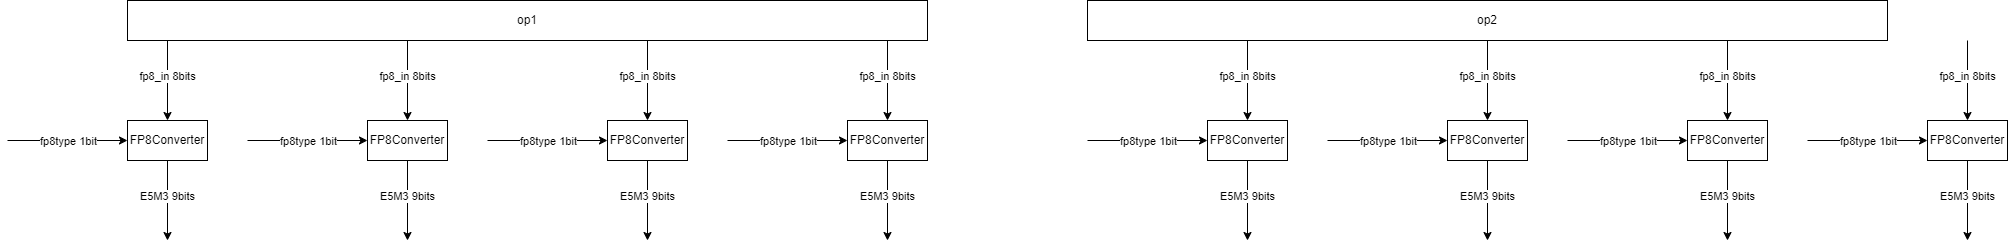

The diagram above was exported from draw.io. Its source (the exported page's mxGraphModel, read from the mxfile embedded in the PNG):
<mxGraphModel dx="2628" dy="2532" grid="1" gridSize="10" guides="1" tooltips="1" connect="1" arrows="1" fold="1" page="1" pageScale="1" pageWidth="827" pageHeight="1169" math="0" shadow="0">
  <root>
    <mxCell id="0" />
    <mxCell id="1" parent="0" />
    <mxCell id="2" value="FP8Converter" style="rounded=0;whiteSpace=wrap;html=1;" vertex="1" parent="1">
      <mxGeometry x="160" y="40" width="80" height="40" as="geometry" />
    </mxCell>
    <mxCell id="3" value="" style="endArrow=classic;html=1;" edge="1" parent="1">
      <mxGeometry width="50" height="50" relative="1" as="geometry">
        <mxPoint x="40" y="60" as="sourcePoint" />
        <mxPoint x="160" y="60" as="targetPoint" />
      </mxGeometry>
    </mxCell>
    <mxCell id="4" value="fp8type 1bit" style="edgeLabel;html=1;align=center;verticalAlign=middle;resizable=0;points=[];" vertex="1" connectable="0" parent="3">
      <mxGeometry x="-0.4417" y="2" relative="1" as="geometry">
        <mxPoint x="27" y="2" as="offset" />
      </mxGeometry>
    </mxCell>
    <mxCell id="5" value="" style="endArrow=classic;html=1;" edge="1" parent="1">
      <mxGeometry width="50" height="50" relative="1" as="geometry">
        <mxPoint x="200" y="-40" as="sourcePoint" />
        <mxPoint x="200" y="40" as="targetPoint" />
      </mxGeometry>
    </mxCell>
    <mxCell id="6" value="fp8_in 8bits" style="edgeLabel;html=1;align=center;verticalAlign=middle;resizable=0;points=[];" vertex="1" connectable="0" parent="5">
      <mxGeometry x="-0.1528" y="-1" relative="1" as="geometry">
        <mxPoint as="offset" />
      </mxGeometry>
    </mxCell>
    <mxCell id="7" value="" style="endArrow=classic;html=1;" edge="1" parent="1">
      <mxGeometry width="50" height="50" relative="1" as="geometry">
        <mxPoint x="200" y="80" as="sourcePoint" />
        <mxPoint x="200" y="160" as="targetPoint" />
      </mxGeometry>
    </mxCell>
    <mxCell id="8" value="E5M3 9bits" style="edgeLabel;html=1;align=center;verticalAlign=middle;resizable=0;points=[];" vertex="1" connectable="0" parent="7">
      <mxGeometry x="-0.1528" y="-1" relative="1" as="geometry">
        <mxPoint as="offset" />
      </mxGeometry>
    </mxCell>
    <mxCell id="9" value="FP8Converter" style="rounded=0;whiteSpace=wrap;html=1;" vertex="1" parent="1">
      <mxGeometry x="400" y="40" width="80" height="40" as="geometry" />
    </mxCell>
    <mxCell id="10" value="" style="endArrow=classic;html=1;" edge="1" parent="1">
      <mxGeometry width="50" height="50" relative="1" as="geometry">
        <mxPoint x="280" y="60" as="sourcePoint" />
        <mxPoint x="400" y="60" as="targetPoint" />
      </mxGeometry>
    </mxCell>
    <mxCell id="11" value="fp8type 1bit" style="edgeLabel;html=1;align=center;verticalAlign=middle;resizable=0;points=[];" vertex="1" connectable="0" parent="10">
      <mxGeometry x="-0.4417" y="2" relative="1" as="geometry">
        <mxPoint x="27" y="2" as="offset" />
      </mxGeometry>
    </mxCell>
    <mxCell id="12" value="" style="endArrow=classic;html=1;" edge="1" parent="1">
      <mxGeometry width="50" height="50" relative="1" as="geometry">
        <mxPoint x="440" y="-40" as="sourcePoint" />
        <mxPoint x="440" y="40" as="targetPoint" />
      </mxGeometry>
    </mxCell>
    <mxCell id="13" value="fp8_in 8bits" style="edgeLabel;html=1;align=center;verticalAlign=middle;resizable=0;points=[];" vertex="1" connectable="0" parent="12">
      <mxGeometry x="-0.1528" y="-1" relative="1" as="geometry">
        <mxPoint as="offset" />
      </mxGeometry>
    </mxCell>
    <mxCell id="14" value="" style="endArrow=classic;html=1;" edge="1" parent="1">
      <mxGeometry width="50" height="50" relative="1" as="geometry">
        <mxPoint x="440" y="80" as="sourcePoint" />
        <mxPoint x="440" y="160" as="targetPoint" />
      </mxGeometry>
    </mxCell>
    <mxCell id="15" value="E5M3 9bits" style="edgeLabel;html=1;align=center;verticalAlign=middle;resizable=0;points=[];" vertex="1" connectable="0" parent="14">
      <mxGeometry x="-0.1528" y="-1" relative="1" as="geometry">
        <mxPoint as="offset" />
      </mxGeometry>
    </mxCell>
    <mxCell id="16" value="FP8Converter" style="rounded=0;whiteSpace=wrap;html=1;" vertex="1" parent="1">
      <mxGeometry x="640" y="40" width="80" height="40" as="geometry" />
    </mxCell>
    <mxCell id="17" value="" style="endArrow=classic;html=1;" edge="1" parent="1">
      <mxGeometry width="50" height="50" relative="1" as="geometry">
        <mxPoint x="520" y="60" as="sourcePoint" />
        <mxPoint x="640" y="60" as="targetPoint" />
      </mxGeometry>
    </mxCell>
    <mxCell id="18" value="fp8type 1bit" style="edgeLabel;html=1;align=center;verticalAlign=middle;resizable=0;points=[];" vertex="1" connectable="0" parent="17">
      <mxGeometry x="-0.4417" y="2" relative="1" as="geometry">
        <mxPoint x="27" y="2" as="offset" />
      </mxGeometry>
    </mxCell>
    <mxCell id="19" value="" style="endArrow=classic;html=1;" edge="1" parent="1">
      <mxGeometry width="50" height="50" relative="1" as="geometry">
        <mxPoint x="680" y="-40" as="sourcePoint" />
        <mxPoint x="680" y="40" as="targetPoint" />
      </mxGeometry>
    </mxCell>
    <mxCell id="20" value="fp8_in 8bits" style="edgeLabel;html=1;align=center;verticalAlign=middle;resizable=0;points=[];" vertex="1" connectable="0" parent="19">
      <mxGeometry x="-0.1528" y="-1" relative="1" as="geometry">
        <mxPoint as="offset" />
      </mxGeometry>
    </mxCell>
    <mxCell id="21" value="" style="endArrow=classic;html=1;" edge="1" parent="1">
      <mxGeometry width="50" height="50" relative="1" as="geometry">
        <mxPoint x="680" y="80" as="sourcePoint" />
        <mxPoint x="680" y="160" as="targetPoint" />
      </mxGeometry>
    </mxCell>
    <mxCell id="22" value="E5M3 9bits" style="edgeLabel;html=1;align=center;verticalAlign=middle;resizable=0;points=[];" vertex="1" connectable="0" parent="21">
      <mxGeometry x="-0.1528" y="-1" relative="1" as="geometry">
        <mxPoint as="offset" />
      </mxGeometry>
    </mxCell>
    <mxCell id="30" value="FP8Converter" style="rounded=0;whiteSpace=wrap;html=1;" vertex="1" parent="1">
      <mxGeometry x="880" y="40" width="80" height="40" as="geometry" />
    </mxCell>
    <mxCell id="31" value="" style="endArrow=classic;html=1;" edge="1" parent="1">
      <mxGeometry width="50" height="50" relative="1" as="geometry">
        <mxPoint x="760" y="60" as="sourcePoint" />
        <mxPoint x="880" y="60" as="targetPoint" />
      </mxGeometry>
    </mxCell>
    <mxCell id="32" value="fp8type 1bit" style="edgeLabel;html=1;align=center;verticalAlign=middle;resizable=0;points=[];" vertex="1" connectable="0" parent="31">
      <mxGeometry x="-0.4417" y="2" relative="1" as="geometry">
        <mxPoint x="27" y="2" as="offset" />
      </mxGeometry>
    </mxCell>
    <mxCell id="33" value="" style="endArrow=classic;html=1;" edge="1" parent="1">
      <mxGeometry width="50" height="50" relative="1" as="geometry">
        <mxPoint x="920" y="-40" as="sourcePoint" />
        <mxPoint x="920" y="40" as="targetPoint" />
      </mxGeometry>
    </mxCell>
    <mxCell id="34" value="fp8_in 8bits" style="edgeLabel;html=1;align=center;verticalAlign=middle;resizable=0;points=[];" vertex="1" connectable="0" parent="33">
      <mxGeometry x="-0.1528" y="-1" relative="1" as="geometry">
        <mxPoint as="offset" />
      </mxGeometry>
    </mxCell>
    <mxCell id="35" value="" style="endArrow=classic;html=1;" edge="1" parent="1">
      <mxGeometry width="50" height="50" relative="1" as="geometry">
        <mxPoint x="920" y="80" as="sourcePoint" />
        <mxPoint x="920" y="160" as="targetPoint" />
      </mxGeometry>
    </mxCell>
    <mxCell id="36" value="E5M3 9bits" style="edgeLabel;html=1;align=center;verticalAlign=middle;resizable=0;points=[];" vertex="1" connectable="0" parent="35">
      <mxGeometry x="-0.1528" y="-1" relative="1" as="geometry">
        <mxPoint as="offset" />
      </mxGeometry>
    </mxCell>
    <mxCell id="37" value="FP8Converter" style="rounded=0;whiteSpace=wrap;html=1;" vertex="1" parent="1">
      <mxGeometry x="1240" y="40" width="80" height="40" as="geometry" />
    </mxCell>
    <mxCell id="38" value="" style="endArrow=classic;html=1;" edge="1" parent="1">
      <mxGeometry width="50" height="50" relative="1" as="geometry">
        <mxPoint x="1120" y="60" as="sourcePoint" />
        <mxPoint x="1240" y="60" as="targetPoint" />
      </mxGeometry>
    </mxCell>
    <mxCell id="39" value="fp8type 1bit" style="edgeLabel;html=1;align=center;verticalAlign=middle;resizable=0;points=[];" vertex="1" connectable="0" parent="38">
      <mxGeometry x="-0.4417" y="2" relative="1" as="geometry">
        <mxPoint x="27" y="2" as="offset" />
      </mxGeometry>
    </mxCell>
    <mxCell id="40" value="" style="endArrow=classic;html=1;" edge="1" parent="1">
      <mxGeometry width="50" height="50" relative="1" as="geometry">
        <mxPoint x="1280" y="-40" as="sourcePoint" />
        <mxPoint x="1280" y="40" as="targetPoint" />
      </mxGeometry>
    </mxCell>
    <mxCell id="41" value="fp8_in 8bits" style="edgeLabel;html=1;align=center;verticalAlign=middle;resizable=0;points=[];" vertex="1" connectable="0" parent="40">
      <mxGeometry x="-0.1528" y="-1" relative="1" as="geometry">
        <mxPoint as="offset" />
      </mxGeometry>
    </mxCell>
    <mxCell id="42" value="" style="endArrow=classic;html=1;" edge="1" parent="1">
      <mxGeometry width="50" height="50" relative="1" as="geometry">
        <mxPoint x="1280" y="80" as="sourcePoint" />
        <mxPoint x="1280" y="160" as="targetPoint" />
      </mxGeometry>
    </mxCell>
    <mxCell id="43" value="E5M3 9bits" style="edgeLabel;html=1;align=center;verticalAlign=middle;resizable=0;points=[];" vertex="1" connectable="0" parent="42">
      <mxGeometry x="-0.1528" y="-1" relative="1" as="geometry">
        <mxPoint as="offset" />
      </mxGeometry>
    </mxCell>
    <mxCell id="44" value="FP8Converter" style="rounded=0;whiteSpace=wrap;html=1;" vertex="1" parent="1">
      <mxGeometry x="1480" y="40" width="80" height="40" as="geometry" />
    </mxCell>
    <mxCell id="45" value="" style="endArrow=classic;html=1;" edge="1" parent="1">
      <mxGeometry width="50" height="50" relative="1" as="geometry">
        <mxPoint x="1360" y="60" as="sourcePoint" />
        <mxPoint x="1480" y="60" as="targetPoint" />
      </mxGeometry>
    </mxCell>
    <mxCell id="46" value="fp8type 1bit" style="edgeLabel;html=1;align=center;verticalAlign=middle;resizable=0;points=[];" vertex="1" connectable="0" parent="45">
      <mxGeometry x="-0.4417" y="2" relative="1" as="geometry">
        <mxPoint x="27" y="2" as="offset" />
      </mxGeometry>
    </mxCell>
    <mxCell id="47" value="" style="endArrow=classic;html=1;" edge="1" parent="1">
      <mxGeometry width="50" height="50" relative="1" as="geometry">
        <mxPoint x="1520" y="-40" as="sourcePoint" />
        <mxPoint x="1520" y="40" as="targetPoint" />
      </mxGeometry>
    </mxCell>
    <mxCell id="48" value="fp8_in 8bits" style="edgeLabel;html=1;align=center;verticalAlign=middle;resizable=0;points=[];" vertex="1" connectable="0" parent="47">
      <mxGeometry x="-0.1528" y="-1" relative="1" as="geometry">
        <mxPoint as="offset" />
      </mxGeometry>
    </mxCell>
    <mxCell id="49" value="" style="endArrow=classic;html=1;" edge="1" parent="1">
      <mxGeometry width="50" height="50" relative="1" as="geometry">
        <mxPoint x="1520" y="80" as="sourcePoint" />
        <mxPoint x="1520" y="160" as="targetPoint" />
      </mxGeometry>
    </mxCell>
    <mxCell id="50" value="E5M3 9bits" style="edgeLabel;html=1;align=center;verticalAlign=middle;resizable=0;points=[];" vertex="1" connectable="0" parent="49">
      <mxGeometry x="-0.1528" y="-1" relative="1" as="geometry">
        <mxPoint as="offset" />
      </mxGeometry>
    </mxCell>
    <mxCell id="51" value="FP8Converter" style="rounded=0;whiteSpace=wrap;html=1;" vertex="1" parent="1">
      <mxGeometry x="1720" y="40" width="80" height="40" as="geometry" />
    </mxCell>
    <mxCell id="52" value="" style="endArrow=classic;html=1;" edge="1" parent="1">
      <mxGeometry width="50" height="50" relative="1" as="geometry">
        <mxPoint x="1600" y="60" as="sourcePoint" />
        <mxPoint x="1720" y="60" as="targetPoint" />
      </mxGeometry>
    </mxCell>
    <mxCell id="53" value="fp8type 1bit" style="edgeLabel;html=1;align=center;verticalAlign=middle;resizable=0;points=[];" vertex="1" connectable="0" parent="52">
      <mxGeometry x="-0.4417" y="2" relative="1" as="geometry">
        <mxPoint x="27" y="2" as="offset" />
      </mxGeometry>
    </mxCell>
    <mxCell id="54" value="" style="endArrow=classic;html=1;" edge="1" parent="1">
      <mxGeometry width="50" height="50" relative="1" as="geometry">
        <mxPoint x="1760" y="-40" as="sourcePoint" />
        <mxPoint x="1760" y="40" as="targetPoint" />
      </mxGeometry>
    </mxCell>
    <mxCell id="55" value="fp8_in 8bits" style="edgeLabel;html=1;align=center;verticalAlign=middle;resizable=0;points=[];" vertex="1" connectable="0" parent="54">
      <mxGeometry x="-0.1528" y="-1" relative="1" as="geometry">
        <mxPoint as="offset" />
      </mxGeometry>
    </mxCell>
    <mxCell id="56" value="" style="endArrow=classic;html=1;" edge="1" parent="1">
      <mxGeometry width="50" height="50" relative="1" as="geometry">
        <mxPoint x="1760" y="80" as="sourcePoint" />
        <mxPoint x="1760" y="160" as="targetPoint" />
      </mxGeometry>
    </mxCell>
    <mxCell id="57" value="E5M3 9bits" style="edgeLabel;html=1;align=center;verticalAlign=middle;resizable=0;points=[];" vertex="1" connectable="0" parent="56">
      <mxGeometry x="-0.1528" y="-1" relative="1" as="geometry">
        <mxPoint as="offset" />
      </mxGeometry>
    </mxCell>
    <mxCell id="58" value="FP8Converter" style="rounded=0;whiteSpace=wrap;html=1;" vertex="1" parent="1">
      <mxGeometry x="1960" y="40" width="80" height="40" as="geometry" />
    </mxCell>
    <mxCell id="59" value="" style="endArrow=classic;html=1;" edge="1" parent="1">
      <mxGeometry width="50" height="50" relative="1" as="geometry">
        <mxPoint x="1840" y="60" as="sourcePoint" />
        <mxPoint x="1960" y="60" as="targetPoint" />
      </mxGeometry>
    </mxCell>
    <mxCell id="60" value="fp8type 1bit" style="edgeLabel;html=1;align=center;verticalAlign=middle;resizable=0;points=[];" vertex="1" connectable="0" parent="59">
      <mxGeometry x="-0.4417" y="2" relative="1" as="geometry">
        <mxPoint x="27" y="2" as="offset" />
      </mxGeometry>
    </mxCell>
    <mxCell id="61" value="" style="endArrow=classic;html=1;" edge="1" parent="1">
      <mxGeometry width="50" height="50" relative="1" as="geometry">
        <mxPoint x="2000" y="-40" as="sourcePoint" />
        <mxPoint x="2000" y="40" as="targetPoint" />
      </mxGeometry>
    </mxCell>
    <mxCell id="62" value="fp8_in 8bits" style="edgeLabel;html=1;align=center;verticalAlign=middle;resizable=0;points=[];" vertex="1" connectable="0" parent="61">
      <mxGeometry x="-0.1528" y="-1" relative="1" as="geometry">
        <mxPoint as="offset" />
      </mxGeometry>
    </mxCell>
    <mxCell id="63" value="" style="endArrow=classic;html=1;" edge="1" parent="1">
      <mxGeometry width="50" height="50" relative="1" as="geometry">
        <mxPoint x="2000" y="80" as="sourcePoint" />
        <mxPoint x="2000" y="160" as="targetPoint" />
      </mxGeometry>
    </mxCell>
    <mxCell id="64" value="E5M3 9bits" style="edgeLabel;html=1;align=center;verticalAlign=middle;resizable=0;points=[];" vertex="1" connectable="0" parent="63">
      <mxGeometry x="-0.1528" y="-1" relative="1" as="geometry">
        <mxPoint as="offset" />
      </mxGeometry>
    </mxCell>
    <mxCell id="65" value="op1" style="rounded=0;whiteSpace=wrap;html=1;" vertex="1" parent="1">
      <mxGeometry x="160" y="-80" width="800" height="40" as="geometry" />
    </mxCell>
    <mxCell id="67" value="op2" style="rounded=0;whiteSpace=wrap;html=1;" vertex="1" parent="1">
      <mxGeometry x="1120" y="-80" width="800" height="40" as="geometry" />
    </mxCell>
  </root>
</mxGraphModel>